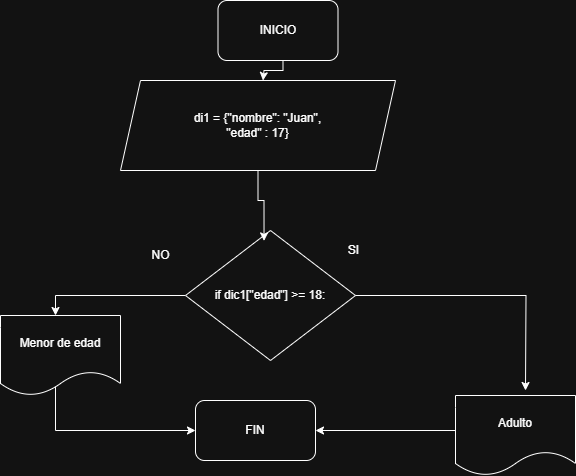

The diagram above was exported from draw.io. Its source (the exported page's mxGraphModel, read from the mxfile embedded in the PNG):
<mxGraphModel dx="946" dy="569" grid="1" gridSize="10" guides="1" tooltips="1" connect="1" arrows="1" fold="1" page="1" pageScale="1" pageWidth="827" pageHeight="1169" math="0" shadow="0">
  <root>
    <mxCell id="0" />
    <mxCell id="1" parent="0" />
    <mxCell id="ezmWUIJuZMvQBYdMVrCR-2" style="edgeStyle=orthogonalEdgeStyle;rounded=0;orthogonalLoop=1;jettySize=auto;html=1;" parent="1" edge="1">
      <mxGeometry relative="1" as="geometry">
        <mxPoint x="437.5" y="310" as="targetPoint" />
        <mxPoint x="457.5" y="280" as="sourcePoint" />
        <Array as="points">
          <mxPoint x="457.5" y="300" />
          <mxPoint x="438.5" y="300" />
        </Array>
      </mxGeometry>
    </mxCell>
    <mxCell id="ezmWUIJuZMvQBYdMVrCR-1" value="INICIO" style="rounded=1;whiteSpace=wrap;html=1;" parent="1" vertex="1">
      <mxGeometry x="392.5" y="230" width="120" height="60" as="geometry" />
    </mxCell>
    <mxCell id="ezmWUIJuZMvQBYdMVrCR-3" value="di1 = {&quot;nombre&quot;: &quot;Juan&quot;,&lt;div&gt;&quot;edad&quot; : 17}&lt;/div&gt;" style="shape=parallelogram;perimeter=parallelogramPerimeter;whiteSpace=wrap;html=1;fixedSize=1;" parent="1" vertex="1">
      <mxGeometry x="295" y="310" width="275" height="90" as="geometry" />
    </mxCell>
    <mxCell id="anbILwk8cUhJIFDhfcJo-12" value="" style="edgeStyle=orthogonalEdgeStyle;rounded=0;orthogonalLoop=1;jettySize=auto;html=1;" edge="1" parent="1" source="anbILwk8cUhJIFDhfcJo-1" target="anbILwk8cUhJIFDhfcJo-11">
      <mxGeometry relative="1" as="geometry">
        <Array as="points">
          <mxPoint x="230" y="525" />
        </Array>
      </mxGeometry>
    </mxCell>
    <mxCell id="anbILwk8cUhJIFDhfcJo-1" value="if dic1[&quot;edad&quot;] &amp;gt;= 18:" style="rhombus;whiteSpace=wrap;html=1;" vertex="1" parent="1">
      <mxGeometry x="360" y="460" width="170" height="130" as="geometry" />
    </mxCell>
    <mxCell id="anbILwk8cUhJIFDhfcJo-15" style="edgeStyle=orthogonalEdgeStyle;rounded=0;orthogonalLoop=1;jettySize=auto;html=1;exitX=0.642;exitY=0.738;exitDx=0;exitDy=0;exitPerimeter=0;" edge="1" parent="1" source="anbILwk8cUhJIFDhfcJo-5" target="anbILwk8cUhJIFDhfcJo-13">
      <mxGeometry relative="1" as="geometry">
        <mxPoint x="685" y="580" as="sourcePoint" />
        <mxPoint x="385" y="715" as="targetPoint" />
        <Array as="points">
          <mxPoint x="672" y="660" />
        </Array>
      </mxGeometry>
    </mxCell>
    <mxCell id="anbILwk8cUhJIFDhfcJo-5" value="Adulto" style="shape=document;whiteSpace=wrap;html=1;boundedLbl=1;" vertex="1" parent="1">
      <mxGeometry x="630" y="625" width="120" height="80" as="geometry" />
    </mxCell>
    <mxCell id="anbILwk8cUhJIFDhfcJo-7" value="SI" style="text;html=1;align=center;verticalAlign=middle;resizable=0;points=[];autosize=1;strokeColor=none;fillColor=none;" vertex="1" parent="1">
      <mxGeometry x="512.5" y="465" width="30" height="30" as="geometry" />
    </mxCell>
    <mxCell id="anbILwk8cUhJIFDhfcJo-8" value="NO" style="text;html=1;align=center;verticalAlign=middle;resizable=0;points=[];autosize=1;strokeColor=none;fillColor=none;" vertex="1" parent="1">
      <mxGeometry x="315" y="470" width="40" height="30" as="geometry" />
    </mxCell>
    <mxCell id="anbILwk8cUhJIFDhfcJo-14" value="" style="edgeStyle=orthogonalEdgeStyle;rounded=0;orthogonalLoop=1;jettySize=auto;html=1;exitX=0.442;exitY=0.863;exitDx=0;exitDy=0;exitPerimeter=0;" edge="1" parent="1" source="anbILwk8cUhJIFDhfcJo-11" target="anbILwk8cUhJIFDhfcJo-13">
      <mxGeometry relative="1" as="geometry">
        <Array as="points">
          <mxPoint x="230" y="614" />
          <mxPoint x="230" y="660" />
        </Array>
      </mxGeometry>
    </mxCell>
    <mxCell id="anbILwk8cUhJIFDhfcJo-11" value="Menor de edad" style="shape=document;whiteSpace=wrap;html=1;boundedLbl=1;" vertex="1" parent="1">
      <mxGeometry x="175" y="545" width="120" height="80" as="geometry" />
    </mxCell>
    <mxCell id="anbILwk8cUhJIFDhfcJo-13" value="FIN" style="rounded=1;whiteSpace=wrap;html=1;" vertex="1" parent="1">
      <mxGeometry x="370" y="630" width="120" height="60" as="geometry" />
    </mxCell>
    <mxCell id="anbILwk8cUhJIFDhfcJo-21" value="" style="edgeStyle=orthogonalEdgeStyle;rounded=0;orthogonalLoop=1;jettySize=auto;html=1;entryX=0.462;entryY=0.08;entryDx=0;entryDy=0;entryPerimeter=0;" edge="1" parent="1" source="ezmWUIJuZMvQBYdMVrCR-3" target="anbILwk8cUhJIFDhfcJo-1">
      <mxGeometry relative="1" as="geometry">
        <mxPoint x="438" y="350" as="sourcePoint" />
        <mxPoint x="440" y="380" as="targetPoint" />
      </mxGeometry>
    </mxCell>
    <mxCell id="anbILwk8cUhJIFDhfcJo-31" style="edgeStyle=orthogonalEdgeStyle;rounded=0;orthogonalLoop=1;jettySize=auto;html=1;" edge="1" parent="1" source="anbILwk8cUhJIFDhfcJo-1">
      <mxGeometry relative="1" as="geometry">
        <mxPoint x="700" y="620" as="targetPoint" />
      </mxGeometry>
    </mxCell>
  </root>
</mxGraphModel>